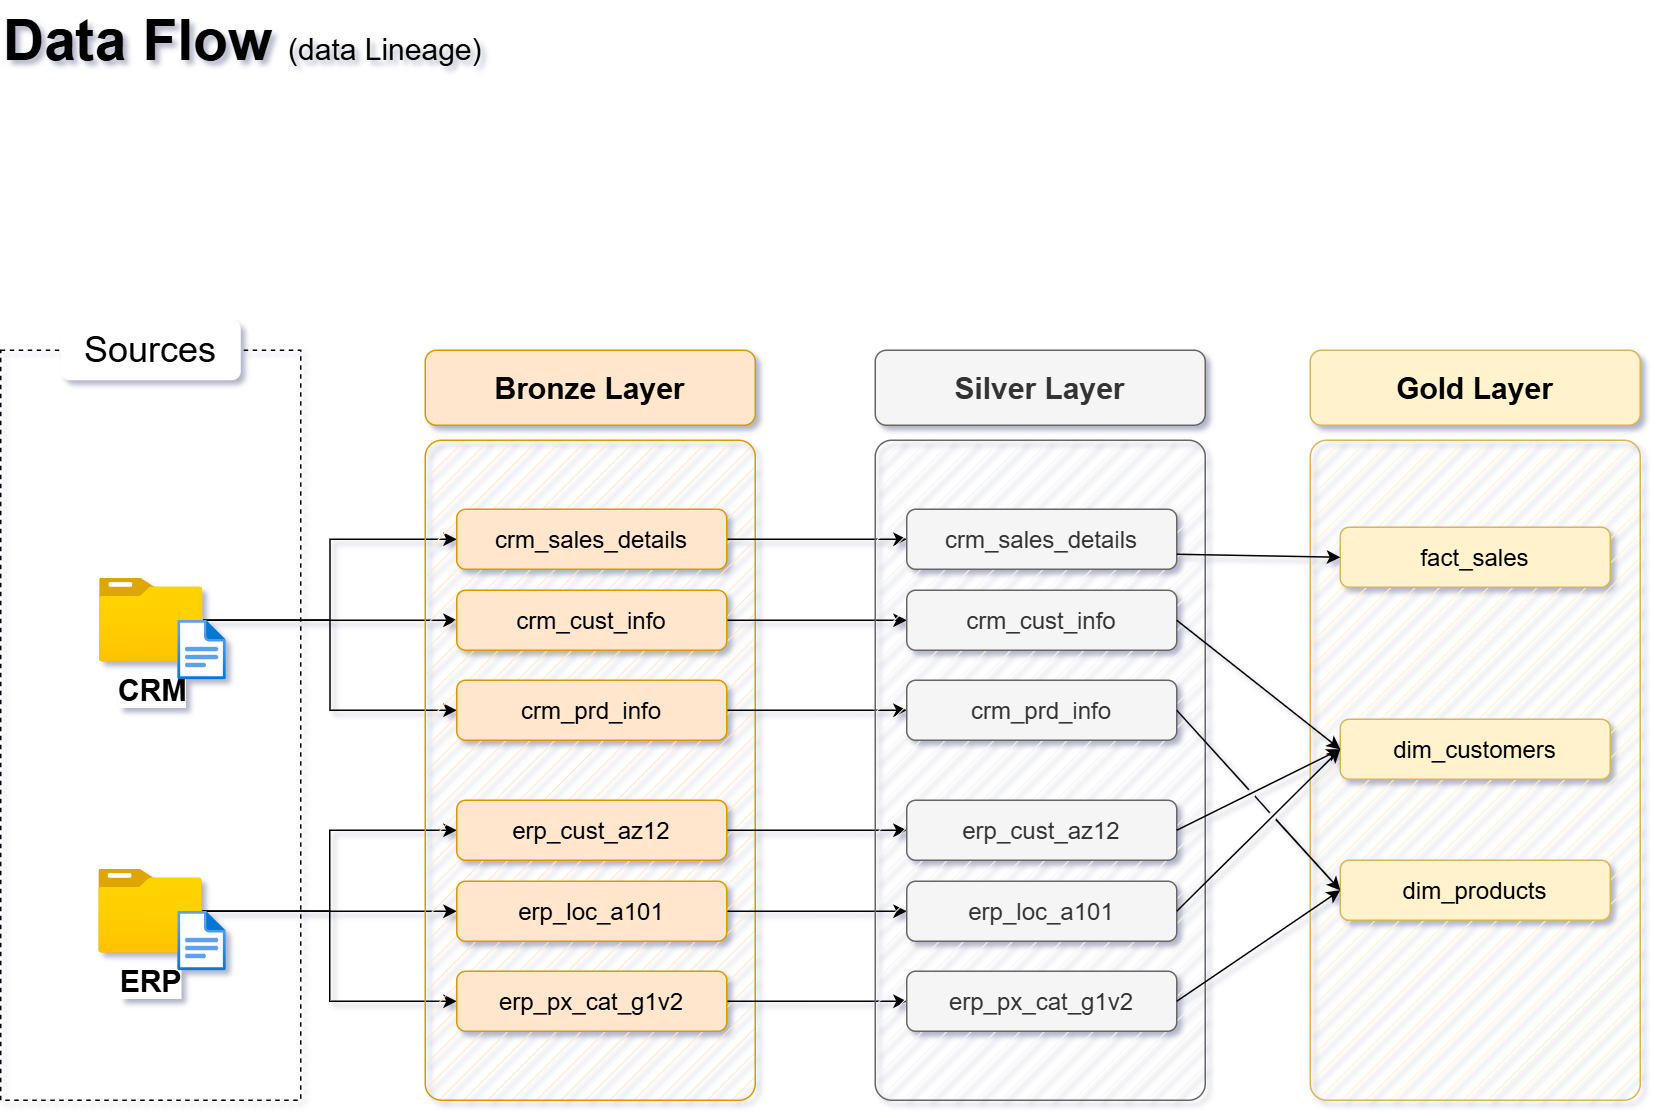

The diagram above was exported from draw.io. Its source (the exported page's mxGraphModel, read from the mxfile embedded in the PNG):
<mxGraphModel dx="1471" dy="753" grid="1" gridSize="10" guides="1" tooltips="1" connect="1" arrows="1" fold="1" page="1" pageScale="1" pageWidth="1920" pageHeight="1200" math="0" shadow="0">
  <root>
    <mxCell id="PmAsDYt7ePFWswJWPdAt-0" />
    <mxCell id="PmAsDYt7ePFWswJWPdAt-1" parent="PmAsDYt7ePFWswJWPdAt-0" />
    <mxCell id="N5Wro9hiEPlnRRx0mENQ-124" parent="PmAsDYt7ePFWswJWPdAt-1" style="text;html=1;strokeColor=none;fillColor=none;align=left;verticalAlign=middle;whiteSpace=wrap;rounded=0;fontSize=38;fontFamily=Helvetica;" value="&lt;font style=&quot;&quot;&gt;&lt;b&gt;Data Flow &lt;/b&gt;&lt;font style=&quot;font-size: 20px;&quot;&gt;(data Lineage)&lt;/font&gt;&lt;br style=&quot;font-size: 38px;&quot;&gt;&lt;/font&gt;" vertex="1">
      <mxGeometry height="54" width="396" x="390" y="47" as="geometry" />
    </mxCell>
    <mxCell id="n8bJTZ1ovyGtcUzWuUE2-2" parent="PmAsDYt7ePFWswJWPdAt-1" style="rounded=0;whiteSpace=wrap;html=1;fillColor=none;dashed=1;" value="" vertex="1">
      <mxGeometry height="500" width="200" x="390" y="280" as="geometry" />
    </mxCell>
    <mxCell id="n8bJTZ1ovyGtcUzWuUE2-3" parent="PmAsDYt7ePFWswJWPdAt-1" style="rounded=1;whiteSpace=wrap;html=1;strokeColor=none;" value="&lt;font style=&quot;font-size: 24px;&quot;&gt;Sources&lt;/font&gt;" vertex="1">
      <mxGeometry height="40" width="120" x="430" y="260" as="geometry" />
    </mxCell>
    <mxCell id="D8R9sGTT4eO_Y8YIvJOX-3" edge="1" parent="PmAsDYt7ePFWswJWPdAt-1" source="4ZKNdrfmacIxx5nxEuMF-0" style="edgeStyle=orthogonalEdgeStyle;rounded=0;orthogonalLoop=1;jettySize=auto;html=1;entryX=0;entryY=0.5;entryDx=0;entryDy=0;" target="hnOc7kBfibrwKYlpnwC0-0">
      <mxGeometry relative="1" as="geometry" />
    </mxCell>
    <mxCell id="D8R9sGTT4eO_Y8YIvJOX-4" edge="1" parent="PmAsDYt7ePFWswJWPdAt-1" source="4ZKNdrfmacIxx5nxEuMF-0" style="edgeStyle=orthogonalEdgeStyle;rounded=0;orthogonalLoop=1;jettySize=auto;html=1;entryX=0;entryY=0.5;entryDx=0;entryDy=0;" target="5szykNnx05lKGsdo6Biz-0">
      <mxGeometry relative="1" as="geometry" />
    </mxCell>
    <mxCell id="D8R9sGTT4eO_Y8YIvJOX-5" edge="1" parent="PmAsDYt7ePFWswJWPdAt-1" source="4ZKNdrfmacIxx5nxEuMF-0" style="edgeStyle=orthogonalEdgeStyle;rounded=0;orthogonalLoop=1;jettySize=auto;html=1;entryX=0;entryY=0.5;entryDx=0;entryDy=0;" target="hnOc7kBfibrwKYlpnwC0-1">
      <mxGeometry relative="1" as="geometry" />
    </mxCell>
    <mxCell id="4ZKNdrfmacIxx5nxEuMF-0" parent="PmAsDYt7ePFWswJWPdAt-1" style="image;aspect=fixed;html=1;points=[];align=center;fontSize=12;image=img/lib/azure2/general/Folder_Blank.svg;" value="&lt;font style=&quot;font-size: 20px;&quot;&gt;&lt;b&gt;CRM&lt;/b&gt;&lt;/font&gt;" vertex="1">
      <mxGeometry height="56.00000000000001" width="69" x="456" y="432" as="geometry" />
    </mxCell>
    <mxCell id="-fXMBUoAsH7tqhl6yJGk-2" edge="1" parent="PmAsDYt7ePFWswJWPdAt-1" source="4ZKNdrfmacIxx5nxEuMF-4" style="edgeStyle=orthogonalEdgeStyle;rounded=0;orthogonalLoop=1;jettySize=auto;html=1;entryX=0;entryY=0.5;entryDx=0;entryDy=0;" target="D8R9sGTT4eO_Y8YIvJOX-8">
      <mxGeometry relative="1" as="geometry" />
    </mxCell>
    <mxCell id="-fXMBUoAsH7tqhl6yJGk-3" edge="1" parent="PmAsDYt7ePFWswJWPdAt-1" source="4ZKNdrfmacIxx5nxEuMF-4" style="edgeStyle=orthogonalEdgeStyle;rounded=0;orthogonalLoop=1;jettySize=auto;html=1;entryX=0;entryY=0.5;entryDx=0;entryDy=0;" target="D8R9sGTT4eO_Y8YIvJOX-6">
      <mxGeometry relative="1" as="geometry" />
    </mxCell>
    <mxCell id="-fXMBUoAsH7tqhl6yJGk-4" edge="1" parent="PmAsDYt7ePFWswJWPdAt-1" source="4ZKNdrfmacIxx5nxEuMF-4" style="edgeStyle=orthogonalEdgeStyle;rounded=0;orthogonalLoop=1;jettySize=auto;html=1;" target="D8R9sGTT4eO_Y8YIvJOX-7">
      <mxGeometry relative="1" as="geometry" />
    </mxCell>
    <mxCell id="4ZKNdrfmacIxx5nxEuMF-4" parent="PmAsDYt7ePFWswJWPdAt-1" style="image;aspect=fixed;html=1;points=[];align=center;fontSize=12;image=img/lib/azure2/general/Folder_Blank.svg;" value="&lt;font style=&quot;font-size: 20px;&quot;&gt;&lt;b&gt;ERP&lt;/b&gt;&lt;/font&gt;" vertex="1">
      <mxGeometry height="56.00000000000001" width="69" x="455.5" y="626" as="geometry" />
    </mxCell>
    <mxCell id="4ZKNdrfmacIxx5nxEuMF-5" parent="PmAsDYt7ePFWswJWPdAt-1" style="rounded=1;whiteSpace=wrap;html=1;fillColor=#ffe6cc;strokeColor=#d79b00;fillStyle=hatch;arcSize=5;" value="" vertex="1">
      <mxGeometry height="440" width="220" x="673" y="340" as="geometry" />
    </mxCell>
    <mxCell id="4ZKNdrfmacIxx5nxEuMF-6" parent="PmAsDYt7ePFWswJWPdAt-1" style="rounded=1;whiteSpace=wrap;html=1;fillColor=#ffe6cc;strokeColor=#d79b00;fontSize=20;fontStyle=1" value="Bronze Layer" vertex="1">
      <mxGeometry height="50" width="220" x="673" y="280" as="geometry" />
    </mxCell>
    <mxCell id="-fXMBUoAsH7tqhl6yJGk-13" edge="1" parent="PmAsDYt7ePFWswJWPdAt-1" source="5szykNnx05lKGsdo6Biz-0" style="edgeStyle=orthogonalEdgeStyle;rounded=0;orthogonalLoop=1;jettySize=auto;html=1;entryX=0;entryY=0.5;entryDx=0;entryDy=0;" target="-fXMBUoAsH7tqhl6yJGk-7">
      <mxGeometry relative="1" as="geometry" />
    </mxCell>
    <mxCell id="5szykNnx05lKGsdo6Biz-0" parent="PmAsDYt7ePFWswJWPdAt-1" style="rounded=1;whiteSpace=wrap;html=1;fillColor=#ffe6cc;strokeColor=#d79b00;fontSize=16;fontStyle=0" value="crm_sales_details" vertex="1">
      <mxGeometry height="40" width="180" x="694" y="386" as="geometry" />
    </mxCell>
    <mxCell id="-fXMBUoAsH7tqhl6yJGk-14" edge="1" parent="PmAsDYt7ePFWswJWPdAt-1" source="hnOc7kBfibrwKYlpnwC0-0" style="edgeStyle=orthogonalEdgeStyle;rounded=0;orthogonalLoop=1;jettySize=auto;html=1;" target="-fXMBUoAsH7tqhl6yJGk-8">
      <mxGeometry relative="1" as="geometry" />
    </mxCell>
    <mxCell id="hnOc7kBfibrwKYlpnwC0-0" parent="PmAsDYt7ePFWswJWPdAt-1" style="rounded=1;whiteSpace=wrap;html=1;fillColor=#ffe6cc;strokeColor=#d79b00;fontSize=16;fontStyle=0" value="crm_cust_info" vertex="1">
      <mxGeometry height="40" width="180" x="694" y="440" as="geometry" />
    </mxCell>
    <mxCell id="-fXMBUoAsH7tqhl6yJGk-15" edge="1" parent="PmAsDYt7ePFWswJWPdAt-1" source="hnOc7kBfibrwKYlpnwC0-1" style="edgeStyle=orthogonalEdgeStyle;rounded=0;orthogonalLoop=1;jettySize=auto;html=1;entryX=0;entryY=0.5;entryDx=0;entryDy=0;" target="-fXMBUoAsH7tqhl6yJGk-9">
      <mxGeometry relative="1" as="geometry" />
    </mxCell>
    <mxCell id="hnOc7kBfibrwKYlpnwC0-1" parent="PmAsDYt7ePFWswJWPdAt-1" style="rounded=1;whiteSpace=wrap;html=1;fillColor=#ffe6cc;strokeColor=#d79b00;fontSize=16;fontStyle=0" value="crm_prd_info" vertex="1">
      <mxGeometry height="40" width="180" x="694" y="500" as="geometry" />
    </mxCell>
    <mxCell id="-fXMBUoAsH7tqhl6yJGk-16" edge="1" parent="PmAsDYt7ePFWswJWPdAt-1" source="D8R9sGTT4eO_Y8YIvJOX-6" style="edgeStyle=orthogonalEdgeStyle;rounded=0;orthogonalLoop=1;jettySize=auto;html=1;entryX=0;entryY=0.5;entryDx=0;entryDy=0;" target="-fXMBUoAsH7tqhl6yJGk-10">
      <mxGeometry relative="1" as="geometry" />
    </mxCell>
    <mxCell id="D8R9sGTT4eO_Y8YIvJOX-6" parent="PmAsDYt7ePFWswJWPdAt-1" style="rounded=1;whiteSpace=wrap;html=1;fillColor=#ffe6cc;strokeColor=#d79b00;fontSize=16;fontStyle=0" value="erp_cust_az12" vertex="1">
      <mxGeometry height="40" width="180" x="694" y="580" as="geometry" />
    </mxCell>
    <mxCell id="-fXMBUoAsH7tqhl6yJGk-17" edge="1" parent="PmAsDYt7ePFWswJWPdAt-1" source="D8R9sGTT4eO_Y8YIvJOX-7" style="edgeStyle=orthogonalEdgeStyle;rounded=0;orthogonalLoop=1;jettySize=auto;html=1;entryX=0;entryY=0.5;entryDx=0;entryDy=0;" target="-fXMBUoAsH7tqhl6yJGk-11">
      <mxGeometry relative="1" as="geometry" />
    </mxCell>
    <mxCell id="D8R9sGTT4eO_Y8YIvJOX-7" parent="PmAsDYt7ePFWswJWPdAt-1" style="rounded=1;whiteSpace=wrap;html=1;fillColor=#ffe6cc;strokeColor=#d79b00;fontSize=16;fontStyle=0" value="erp_loc_a101" vertex="1">
      <mxGeometry height="40" width="180" x="694" y="634" as="geometry" />
    </mxCell>
    <mxCell id="-fXMBUoAsH7tqhl6yJGk-18" edge="1" parent="PmAsDYt7ePFWswJWPdAt-1" source="D8R9sGTT4eO_Y8YIvJOX-8" style="edgeStyle=orthogonalEdgeStyle;rounded=0;orthogonalLoop=1;jettySize=auto;html=1;entryX=0;entryY=0.5;entryDx=0;entryDy=0;" target="-fXMBUoAsH7tqhl6yJGk-12">
      <mxGeometry relative="1" as="geometry" />
    </mxCell>
    <mxCell id="D8R9sGTT4eO_Y8YIvJOX-8" parent="PmAsDYt7ePFWswJWPdAt-1" style="rounded=1;whiteSpace=wrap;html=1;fillColor=#ffe6cc;strokeColor=#d79b00;fontSize=16;fontStyle=0" value="erp_px_cat_g1v2" vertex="1">
      <mxGeometry height="40" width="180" x="694" y="694" as="geometry" />
    </mxCell>
    <mxCell id="-fXMBUoAsH7tqhl6yJGk-5" parent="PmAsDYt7ePFWswJWPdAt-1" style="rounded=1;whiteSpace=wrap;html=1;fillColor=#f5f5f5;strokeColor=#666666;fillStyle=hatch;arcSize=5;fontColor=#333333;" value="" vertex="1">
      <mxGeometry height="440" width="220" x="973" y="340" as="geometry" />
    </mxCell>
    <mxCell id="-fXMBUoAsH7tqhl6yJGk-6" parent="PmAsDYt7ePFWswJWPdAt-1" style="rounded=1;whiteSpace=wrap;html=1;fillColor=#f5f5f5;strokeColor=#666666;fontSize=20;fontStyle=1;fontColor=#333333;" value="Silver Layer" vertex="1">
      <mxGeometry height="50" width="220" x="973" y="280" as="geometry" />
    </mxCell>
    <mxCell id="-fXMBUoAsH7tqhl6yJGk-7" parent="PmAsDYt7ePFWswJWPdAt-1" style="rounded=1;whiteSpace=wrap;html=1;fillColor=#f5f5f5;strokeColor=#666666;fontSize=16;fontStyle=0;fontColor=#333333;" value="crm_sales_details" vertex="1">
      <mxGeometry height="40" width="180" x="994" y="386" as="geometry" />
    </mxCell>
    <mxCell id="-fXMBUoAsH7tqhl6yJGk-8" parent="PmAsDYt7ePFWswJWPdAt-1" style="rounded=1;whiteSpace=wrap;html=1;fillColor=#f5f5f5;strokeColor=#666666;fontSize=16;fontStyle=0;fontColor=#333333;" value="crm_cust_info" vertex="1">
      <mxGeometry height="40" width="180" x="994" y="440" as="geometry" />
    </mxCell>
    <mxCell id="-fXMBUoAsH7tqhl6yJGk-9" parent="PmAsDYt7ePFWswJWPdAt-1" style="rounded=1;whiteSpace=wrap;html=1;fillColor=#f5f5f5;strokeColor=#666666;fontSize=16;fontStyle=0;fontColor=#333333;" value="crm_prd_info" vertex="1">
      <mxGeometry height="40" width="180" x="994" y="500" as="geometry" />
    </mxCell>
    <mxCell id="-fXMBUoAsH7tqhl6yJGk-10" parent="PmAsDYt7ePFWswJWPdAt-1" style="rounded=1;whiteSpace=wrap;html=1;fillColor=#f5f5f5;strokeColor=#666666;fontSize=16;fontStyle=0;fontColor=#333333;" value="erp_cust_az12" vertex="1">
      <mxGeometry height="40" width="180" x="994" y="580" as="geometry" />
    </mxCell>
    <mxCell id="-fXMBUoAsH7tqhl6yJGk-11" parent="PmAsDYt7ePFWswJWPdAt-1" style="rounded=1;whiteSpace=wrap;html=1;fillColor=#f5f5f5;strokeColor=#666666;fontSize=16;fontStyle=0;fontColor=#333333;" value="erp_loc_a101" vertex="1">
      <mxGeometry height="40" width="180" x="994" y="634" as="geometry" />
    </mxCell>
    <mxCell id="-fXMBUoAsH7tqhl6yJGk-12" parent="PmAsDYt7ePFWswJWPdAt-1" style="rounded=1;whiteSpace=wrap;html=1;fillColor=#f5f5f5;strokeColor=#666666;fontSize=16;fontStyle=0;fontColor=#333333;" value="erp_px_cat_g1v2" vertex="1">
      <mxGeometry height="40" width="180" x="994" y="694" as="geometry" />
    </mxCell>
    <mxCell id="-fXMBUoAsH7tqhl6yJGk-19" parent="PmAsDYt7ePFWswJWPdAt-1" style="rounded=1;whiteSpace=wrap;html=1;fillColor=#fff2cc;strokeColor=#d6b656;fillStyle=hatch;arcSize=5;" value="" vertex="1">
      <mxGeometry height="440" width="220" x="1263" y="340" as="geometry" />
    </mxCell>
    <mxCell id="-fXMBUoAsH7tqhl6yJGk-20" parent="PmAsDYt7ePFWswJWPdAt-1" style="rounded=1;whiteSpace=wrap;html=1;fillColor=#fff2cc;strokeColor=#d6b656;fontSize=20;fontStyle=1;" value="Gold Layer" vertex="1">
      <mxGeometry height="50" width="220" x="1263" y="280" as="geometry" />
    </mxCell>
    <mxCell id="-fXMBUoAsH7tqhl6yJGk-21" parent="PmAsDYt7ePFWswJWPdAt-1" style="rounded=1;whiteSpace=wrap;html=1;fillColor=#fff2cc;strokeColor=#d6b656;fontSize=16;fontStyle=0;" value="fact_sales" vertex="1">
      <mxGeometry height="40" width="180" x="1283" y="398" as="geometry" />
    </mxCell>
    <mxCell id="-fXMBUoAsH7tqhl6yJGk-22" parent="PmAsDYt7ePFWswJWPdAt-1" style="rounded=1;whiteSpace=wrap;html=1;fillColor=#fff2cc;strokeColor=#d6b656;fontSize=16;fontStyle=0;" value="dim_customers" vertex="1">
      <mxGeometry height="40" width="180" x="1283" y="526" as="geometry" />
    </mxCell>
    <mxCell id="-fXMBUoAsH7tqhl6yJGk-23" parent="PmAsDYt7ePFWswJWPdAt-1" style="rounded=1;whiteSpace=wrap;html=1;fillColor=#fff2cc;strokeColor=#d6b656;fontSize=16;fontStyle=0;" value="dim_products" vertex="1">
      <mxGeometry height="40" width="180" x="1283" y="620" as="geometry" />
    </mxCell>
    <mxCell id="rLLwbepbl8jkTRF7aM6J-0" edge="1" parent="PmAsDYt7ePFWswJWPdAt-1" source="-fXMBUoAsH7tqhl6yJGk-7" style="endArrow=classic;html=1;rounded=0;exitX=1;exitY=0.75;exitDx=0;exitDy=0;entryX=0;entryY=0.5;entryDx=0;entryDy=0;" target="-fXMBUoAsH7tqhl6yJGk-21" value="">
      <mxGeometry height="50" relative="1" width="50" as="geometry">
        <mxPoint x="1203" y="510" as="sourcePoint" />
        <mxPoint x="1253" y="460" as="targetPoint" />
      </mxGeometry>
    </mxCell>
    <mxCell id="rLLwbepbl8jkTRF7aM6J-2" edge="1" parent="PmAsDYt7ePFWswJWPdAt-1" source="-fXMBUoAsH7tqhl6yJGk-8" style="endArrow=classic;html=1;rounded=0;exitX=1;exitY=0.5;exitDx=0;exitDy=0;entryX=0;entryY=0.5;entryDx=0;entryDy=0;jumpStyle=gap;" target="-fXMBUoAsH7tqhl6yJGk-22" value="">
      <mxGeometry height="50" relative="1" width="50" as="geometry">
        <mxPoint x="1184" y="426" as="sourcePoint" />
        <mxPoint x="1303" y="430" as="targetPoint" />
      </mxGeometry>
    </mxCell>
    <mxCell id="rLLwbepbl8jkTRF7aM6J-3" edge="1" parent="PmAsDYt7ePFWswJWPdAt-1" source="-fXMBUoAsH7tqhl6yJGk-10" style="endArrow=classic;html=1;rounded=0;exitX=1;exitY=0.5;exitDx=0;exitDy=0;entryX=0;entryY=0.5;entryDx=0;entryDy=0;jumpStyle=gap;" target="-fXMBUoAsH7tqhl6yJGk-22" value="">
      <mxGeometry height="50" relative="1" width="50" as="geometry">
        <mxPoint x="1184" y="470" as="sourcePoint" />
        <mxPoint x="1293" y="556" as="targetPoint" />
      </mxGeometry>
    </mxCell>
    <mxCell id="rLLwbepbl8jkTRF7aM6J-4" edge="1" parent="PmAsDYt7ePFWswJWPdAt-1" source="-fXMBUoAsH7tqhl6yJGk-11" style="endArrow=classic;html=1;rounded=0;exitX=1;exitY=0.5;exitDx=0;exitDy=0;entryX=0;entryY=0.5;entryDx=0;entryDy=0;jumpStyle=gap;" target="-fXMBUoAsH7tqhl6yJGk-22" value="">
      <mxGeometry height="50" relative="1" width="50" as="geometry">
        <mxPoint x="1184" y="610" as="sourcePoint" />
        <mxPoint x="1293" y="556" as="targetPoint" />
      </mxGeometry>
    </mxCell>
    <mxCell id="_nexJ7K3K1sAFrfDnuwc-0" edge="1" parent="PmAsDYt7ePFWswJWPdAt-1" source="-fXMBUoAsH7tqhl6yJGk-9" style="endArrow=classic;html=1;rounded=0;exitX=1;exitY=0.5;exitDx=0;exitDy=0;entryX=0;entryY=0.5;entryDx=0;entryDy=0;jumpStyle=gap;" target="-fXMBUoAsH7tqhl6yJGk-23" value="">
      <mxGeometry height="50" relative="1" width="50" as="geometry">
        <mxPoint x="1184" y="470" as="sourcePoint" />
        <mxPoint x="1293" y="556" as="targetPoint" />
      </mxGeometry>
    </mxCell>
    <mxCell id="_nexJ7K3K1sAFrfDnuwc-1" edge="1" parent="PmAsDYt7ePFWswJWPdAt-1" source="-fXMBUoAsH7tqhl6yJGk-12" style="endArrow=classic;html=1;rounded=0;exitX=1;exitY=0.5;exitDx=0;exitDy=0;entryX=0;entryY=0.5;entryDx=0;entryDy=0;jumpStyle=gap;" target="-fXMBUoAsH7tqhl6yJGk-23" value="">
      <mxGeometry height="50" relative="1" width="50" as="geometry">
        <mxPoint x="1184" y="530" as="sourcePoint" />
        <mxPoint x="1293" y="650" as="targetPoint" />
      </mxGeometry>
    </mxCell>
    <mxCell id="hYor6iIa-aKugMJ0ksJW-2" parent="PmAsDYt7ePFWswJWPdAt-1" style="image;aspect=fixed;html=1;points=[];align=center;fontSize=12;image=img/lib/azure2/general/File.svg;" value="" vertex="1">
      <mxGeometry height="40" width="32.46" x="508.12" y="460" as="geometry" />
    </mxCell>
    <mxCell id="hYor6iIa-aKugMJ0ksJW-4" parent="PmAsDYt7ePFWswJWPdAt-1" style="image;aspect=fixed;html=1;points=[];align=center;fontSize=12;image=img/lib/azure2/general/File.svg;" value="" vertex="1">
      <mxGeometry height="40" width="32.46" x="508.12" y="654" as="geometry" />
    </mxCell>
  </root>
</mxGraphModel>